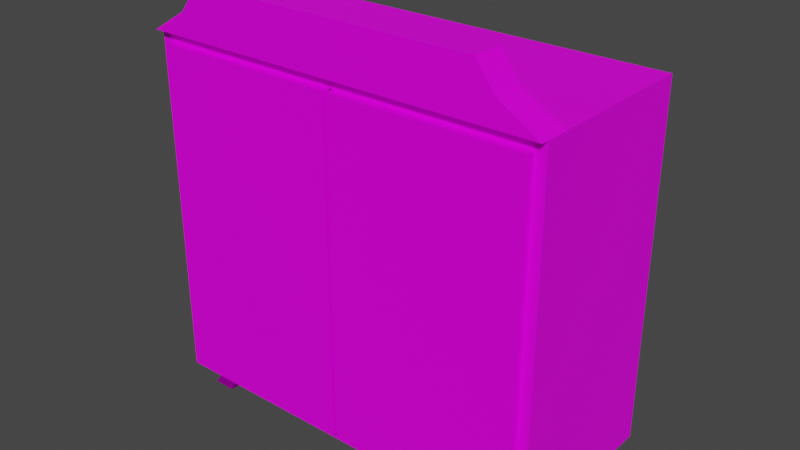 # Source: wardrobe.blend  (saved by Blender 3.1.7; exported with 4.5.12 LTS)
import bpy
from mathutils import Matrix  # noqa: F401  (used for matrix-valued properties, if any)

bpy.ops.wm.read_factory_settings(use_empty=True)
scene = bpy.context.scene
scene.name = 'Scene'

# ---- images (referenced by path relative to the original .blend; pixels are not part of the script)
import os
ASSET_DIR = os.environ.get("B2B_ASSET_DIR", "")  # directory of the original .blend (textures are referenced by path, not embedded)
HERE = os.path.dirname(os.path.abspath(__file__))  # packed textures are extracted next to this script under _unpacked/

def load_image(name, relpath, width, height, colorspace="sRGB"):
    """Load a texture the original file referenced (path relative to the .blend, or extracted next to this script)."""
    p = next((c for c in (os.path.join(HERE, relpath), os.path.join(ASSET_DIR, relpath)) if relpath and os.path.exists(c)), "")
    if p:
        img = bpy.data.images.load(p, check_existing=True)
        img.name = name
    else:  # same state as the original file: an image datablock whose file is absent (Cycles renders it pink)
        img = bpy.data.images.new(name, width, height)
        img.source = "FILE"
        img.filepath = "//" + (relpath or name)
    img.colorspace_settings.name = colorspace
    return img
img_wardrobetexture_png = load_image('wardrobeTexture.png', 'wardrobeTexture.png', 1024, 1024, 'sRGB')
img_wardrobetexture1_png = load_image('wardrobeTexture1.png', 'wardrobeTexture1.png', 1024, 1024, 'sRGB')
img_wardrobetexture0_png = load_image('wardrobeTexture0.png', 'wardrobeTexture0.png', 1024, 1024, 'sRGB')

# ---- materials (node trees are filled in below, after node groups)
mat_wardrobematerial = bpy.data.materials.new('wardrobeMaterial')
mat_wardrobematerial.use_transparent_shadow = False
mat_wardrobematerial3 = bpy.data.materials.new('wardrobeMaterial3')
mat_wardrobematerial3.use_transparent_shadow = False
mat_wardrobematerial2 = bpy.data.materials.new('wardrobeMaterial2')
mat_wardrobematerial2.use_transparent_shadow = False

# ---- material node trees
mat_wardrobematerial.use_nodes = True; mat_wardrobematerial.node_tree.nodes.clear()
_N = mat_wardrobematerial.node_tree.nodes; _L = mat_wardrobematerial.node_tree.links
n0 = _N.new('ShaderNodeBsdfPrincipled'); n0.name = 'Principled BSDF'; n0.location = (10, 300)
n0.distribution = 'GGX'
n0.subsurface_method = 'RANDOM_WALK_SKIN'
n0.inputs[3].default_value = 1.45
n0.inputs[13].default_value = 0.1693
n0.inputs[27].default_value = (0.0, 0.0, 0.0, 1.0)
n0.inputs[28].default_value = 1.0
n1 = _N.new('ShaderNodeOutputMaterial'); n1.name = 'Material Output'; n1.location = (300, 300)
n2 = _N.new('ShaderNodeTexImage'); n2.name = 'Image Texture'; n2.location = (-321, 306)
n2.image = img_wardrobetexture_png
n2.interpolation = 'Closest'
_L.new(n0.outputs[0], n1.inputs[0])
_L.new(n2.outputs[0], n0.inputs[0])
n1.is_active_output = True
mat_wardrobematerial3.use_nodes = True; mat_wardrobematerial3.node_tree.nodes.clear()
_N = mat_wardrobematerial3.node_tree.nodes; _L = mat_wardrobematerial3.node_tree.links
n0 = _N.new('ShaderNodeBsdfPrincipled'); n0.name = 'Principled BSDF'; n0.location = (10, 300)
n0.distribution = 'GGX'
n0.subsurface_method = 'RANDOM_WALK_SKIN'
n0.inputs[1].default_value = 1.0
n0.inputs[3].default_value = 1.45
n0.inputs[27].default_value = (0.0, 0.0, 0.0, 1.0)
n0.inputs[28].default_value = 1.0
n1 = _N.new('ShaderNodeOutputMaterial'); n1.name = 'Material Output'; n1.location = (300, 300)
n2 = _N.new('ShaderNodeTexImage'); n2.name = 'Image Texture'; n2.location = (-280, 280)
n2.image = img_wardrobetexture1_png
n2.interpolation = 'Closest'
_L.new(n0.outputs[0], n1.inputs[0])
_L.new(n2.outputs[0], n0.inputs[0])
n1.is_active_output = True
mat_wardrobematerial2.use_nodes = True; mat_wardrobematerial2.node_tree.nodes.clear()
_N = mat_wardrobematerial2.node_tree.nodes; _L = mat_wardrobematerial2.node_tree.links
n0 = _N.new('ShaderNodeBsdfPrincipled'); n0.name = 'Principled BSDF'; n0.location = (10, 300)
n0.distribution = 'GGX'
n0.subsurface_method = 'RANDOM_WALK_SKIN'
n0.inputs[3].default_value = 1.45
n0.inputs[13].default_value = 0.1378
n0.inputs[27].default_value = (0.0, 0.0, 0.0, 1.0)
n0.inputs[28].default_value = 1.0
n1 = _N.new('ShaderNodeOutputMaterial'); n1.name = 'Material Output'; n1.location = (300, 300)
n2 = _N.new('ShaderNodeTexImage'); n2.name = 'Image Texture'; n2.location = (-321, 306)
n2.image = img_wardrobetexture0_png
n2.interpolation = 'Closest'
_L.new(n0.outputs[0], n1.inputs[0])
_L.new(n2.outputs[0], n0.inputs[0])
n1.is_active_output = True

# ---- world
world_world = bpy.data.worlds.new('World'); scene.world = world_world
world_world.use_nodes = True; world_world.node_tree.nodes.clear()
_N = world_world.node_tree.nodes; _L = world_world.node_tree.links
n0 = _N.new('ShaderNodeOutputWorld'); n0.name = 'World Output'; n0.location = (300, 300)
n1 = _N.new('ShaderNodeBackground'); n1.name = 'Background'; n1.location = (10, 300)
n1.inputs[0].default_value = (0.05088, 0.05088, 0.05088, 1.0)
_L.new(n1.outputs[0], n0.inputs[0])
n0.is_active_output = True
world_world.color = (0.05088, 0.05088, 0.05088)
world_world.use_sun_shadow = False
world_world.sun_shadow_jitter_overblur = 0.0

# ---- meshes
me_cube_001 = bpy.data.meshes.new('Cube.001')
me_cube_001.from_pydata([(1.0, 0.4397, 0.1091), (1.0, 0.4397, 1.87), (-1.0, 0.4397, 0.1091), (-1.0, 0.4397, 1.87), (0.9478, -0.4397, 0.1613), (0.9478, -0.4397, 1.818), (-0.9478, -0.4397, 0.1613), (-0.9478, -0.4397, 1.818), (-1.0, -0.3274, 1.87), (1.0, -0.3274, 1.87), (-0.8104, -0.3274, 1.985), (0.8104, -0.3274, 1.985), (-0.7095, -0.3274, 2.117), (0.7095, -0.3274, 2.117), (-1.0, -0.334, 0.1091), (-1.0, -0.223, 0.1091), (-1.0, 0.2351, 0.1091), (-1.0, 0.3459, 0.1091), (1.0, 0.3459, 0.1091), (1.0, 0.2351, 0.1091), (1.0, -0.223, 0.1091), (1.0, -0.334, 0.1091), (-0.9044, 0.4397, 0.1091), (-0.7931, 0.4397, 0.1091), (0.7982, 0.4397, 0.1091), (0.907, 0.4397, 0.1091), (-0.9044, 0.3459, 0.1091), (-0.7931, 0.3459, 0.1091), (0.7982, 0.3459, 0.1091), (0.907, 0.3459, 0.1091), (-0.9044, 0.2351, 0.1091), (-0.7931, 0.2351, 0.1091), (0.7982, 0.2351, 0.1091), (0.907, 0.2351, 0.1091), (-0.9044, -0.223, 0.1091), (-0.7931, -0.223, 0.1091), (0.7982, -0.223, 0.1091), (0.907, -0.223, 0.1091), (-0.9044, -0.334, 0.1091), (-0.7931, -0.334, 0.1091), (0.7982, -0.334, 0.1091), (0.907, -0.334, 0.1091), (-0.9044, 0.3459, 0.05849), (-0.7931, 0.3459, 0.05849), (0.7982, 0.3459, 0.05849), (0.907, 0.3459, 0.05849), (-0.9044, 0.2351, 0.05849), (-0.7931, 0.2351, 0.05849), (0.7982, 0.2351, 0.05849), (0.907, 0.2351, 0.05849), (-0.9044, -0.223, 0.05849), (-0.7931, -0.223, 0.05849), (0.7982, -0.223, 0.05849), (0.907, -0.223, 0.05849), (-0.9044, -0.334, 0.05849), (-0.7931, -0.334, 0.05849), (0.7982, -0.334, 0.05849), (0.907, -0.334, 0.05849), (-0.9188, 0.3975, 0.0), (-0.8057, 0.3975, 0.0), (0.8108, 0.3975, 0.0), (0.9214, 0.3975, 0.0), (-0.9188, 0.2699, 0.0), (-0.8057, 0.2699, 0.0), (0.8108, 0.2699, 0.0), (0.9214, 0.2699, 0.0), (-0.9188, -0.2578, 0.0), (-0.8057, -0.2578, 0.0), (0.8108, -0.2578, 0.0), (0.9214, -0.2578, 0.0), (-0.9188, -0.3857, 0.0), (-0.8057, -0.3857, 0.0), (0.8108, -0.3857, 0.0), (0.9214, -0.3857, 0.0), (-1.0, -0.4397, 1.87), (-1.0, -0.4397, 0.1091), (-0.9044, -0.4397, 0.1091), (1.0, -0.4397, 1.87), (1.0, -0.4397, 0.1091), (0.907, -0.4397, 0.1091), (0.7982, -0.4397, 0.1091), (-0.7931, -0.4397, 0.1091), (-0.9478, -0.128, 1.818), (-0.9478, -0.128, 0.1613), (-0.5911, -0.128, 1.818), (0.9478, -0.128, 1.818), (0.9478, -0.128, 0.1613), (-0.6188, -0.128, 0.1613), (-0.6188, -0.128, 1.818), (-0.5911, -0.128, 0.1613), (-0.6188, 0.2991, 0.1613), (0.9478, 0.2991, 0.1613), (0.9478, 0.2991, 1.818), (-0.5911, 0.2991, 1.818), (-0.9478, -0.128, 1.284), (-0.9478, -0.128, 1.266), (-0.9478, -0.128, 0.7322), (-0.9478, -0.128, 0.7135), (-0.6188, -0.128, 1.266), (-0.6188, -0.128, 1.284), (-0.6188, -0.128, 0.7135), (-0.6188, -0.128, 0.7322), (-0.9478, 0.2991, 0.1613), (-0.9478, 0.2991, 1.818), (-0.6188, 0.2991, 1.818), (-0.5911, 0.2991, 0.1613), (-0.9478, 0.2991, 0.7322), (-0.6188, 0.2991, 0.7322), (-0.6188, 0.2991, 0.7135), (-0.9478, 0.2991, 0.7135), (-0.9478, 0.2991, 1.284), (-0.6188, 0.2991, 1.284), (-0.6188, 0.2991, 1.266), (-0.9478, 0.2991, 1.266), (-1.0, -0.4792, 1.87), (1.0, -0.4792, 1.87), (-0.8104, -0.4792, 1.985), (0.8104, -0.4792, 1.985), (-0.7095, -0.4792, 2.117), (0.7095, -0.4792, 2.117), (-0.5911, -0.4397, 0.1613), (-0.5911, -0.4397, 1.818)], [], [(0, 25, 24, 23, 22, 2, 3, 1), (2, 17, 16, 15, 14, 75, 74, 8, 3), (84, 93, 92, 85), (78, 21, 20, 19, 18, 0, 1, 9, 77), (41, 21, 78, 79), (8, 9, 1, 3), (12, 10, 116, 118), (13, 12, 118, 119), (77, 9, 11, 117, 115), (8, 10, 11, 9), (11, 13, 119, 117), (10, 12, 13, 11), (25, 0, 18, 29), (29, 18, 19, 33), (33, 19, 20, 37), (37, 20, 21, 41), (15, 34, 38, 14), (26, 42, 46, 30), (35, 36, 40, 39), (35, 51, 50, 34), (16, 30, 34, 15), (30, 31, 35, 34), (31, 32, 36, 35), (32, 33, 37, 36), (17, 26, 30, 16), (34, 50, 54, 38), (27, 28, 32, 31), (27, 43, 42, 26), (2, 22, 26, 17), (22, 23, 27, 26), (23, 24, 28, 27), (24, 25, 29, 28), (14, 38, 76, 75), (38, 39, 81, 76), (39, 40, 80, 81), (40, 41, 79, 80), (48, 64, 65, 49), (52, 68, 72, 56), (46, 62, 63, 47), (55, 71, 67, 51), (39, 55, 51, 35), (31, 47, 43, 27), (29, 45, 44, 28), (36, 52, 56, 40), (37, 53, 52, 36), (28, 44, 48, 32), (41, 57, 53, 37), (33, 49, 45, 29), (30, 46, 47, 31), (38, 54, 55, 39), (32, 48, 49, 33), (40, 56, 57, 41), (66, 67, 71, 70), (68, 69, 73, 72), (58, 59, 63, 62), (60, 61, 65, 64), (57, 73, 69, 53), (51, 67, 66, 50), (42, 58, 62, 46), (53, 69, 68, 52), (47, 63, 59, 43), (54, 70, 71, 55), (44, 60, 64, 48), (56, 72, 73, 57), (43, 59, 58, 42), (49, 65, 61, 45), (50, 66, 70, 54), (45, 61, 60, 44), (7, 74, 75, 6), (5, 77, 74, 7, 121), (4, 78, 77, 5), (4, 120, 6, 75, 76, 81, 80, 79, 78), (120, 4, 86, 89), (5, 85, 86, 4), (101, 107, 106, 96), (6, 83, 97, 96, 95, 94, 82, 7), (106, 107, 112, 113), (121, 7, 82, 88, 84), (87, 89, 84, 88, 99, 98, 101, 100), (94, 110, 103, 82), (96, 97, 100, 101), (94, 95, 98, 99), (95, 113, 112, 98), (105, 91, 92, 93), (102, 90, 108, 109), (110, 111, 104, 103), (88, 104, 111, 99), (89, 105, 93, 84), (85, 92, 91, 86), (96, 106, 113, 95), (97, 109, 108, 100), (87, 90, 102, 83), (83, 102, 109, 97), (82, 103, 104, 88), (98, 112, 107, 101), (99, 111, 110, 94), (100, 108, 90, 87), (86, 91, 105, 89), (115, 117, 116, 114), (117, 119, 118, 116), (77, 115, 114, 74), (10, 8, 74, 114, 116), (5, 121, 84, 85), (6, 120, 89, 87, 83)])
me_cube_001.polygons.foreach_set('material_index', [0, 0, 0, 0, 0, 0, 0, 0, 0, 0, 0, 0, 0, 0, 0, 0, 0, 1, 0, 1, 0, 0, 0, 0, 0, 1, 0, 1, 0, 0, 0, 0, 0, 0, 0, 0, 1, 1, 1, 1, 1, 1, 1, 1, 1, 1, 1, 1, 1, 1, 1, 1, 1, 1, 1, 1, 1, 1, 1, 1, 1, 1, 1, 1, 1, 1, 1, 1, 0, 0, 0, 0, 0, 0, 0, 0, 0, 0, 0, 0, 0, 0, 0, 0, 0, 0, 0, 0, 0, 0, 0, 0, 0, 0, 0, 0, 0, 0, 0, 0, 0, 0, 0, 0])
_uv = me_cube_001.uv_layers.new(name='UVMap')
_uv.uv.foreach_set('vector', [0.1749, 0.2506, 0.1749, 0.2579, 0.1749, 0.2665, 0.1749, 0.3915, 0.1749, 0.4003, 0.1749, 0.4078, 0.3133, 0.4078, 0.3133, 0.2506, 0.1749, 0.4078, 0.1749, 0.4152, 0.1749, 0.4239, 0.1749, 0.4599, 0.1749, 0.4686, 0.1749, 0.4769, 0.3133, 0.4769, 0.3133, 0.4681, 0.3133, 0.4078, 0.08601, 0.2552, 0.1487, 0.2552, 0.1487, 0.02922, 0.08601, 0.02922, 0.1749, 0.1815, 0.1749, 0.1898, 0.1749, 0.1985, 0.1749, 0.2345, 0.1749, 0.2432, 0.1749, 0.2506, 0.3133, 0.2506, 0.3133, 0.1903, 0.3133, 0.1815, 0.87, 0.07061, 0.87, 0.05921, 0.857, 0.05921, 0.857, 0.07061, 0.5607, 0.8523, 0.2223, 0.8523, 0.2223, 0.9821, 0.5607, 0.9821, 0.5115, 0.8106, 0.5396, 0.8106, 0.5396, 0.7849, 0.5115, 0.7849, 0.2714, 0.8106, 0.5115, 0.8106, 0.5115, 0.7849, 0.2714, 0.7849, 0.2058, 0.7916, 0.2058, 0.8106, 0.2433, 0.8106, 0.2433, 0.7849, 0.2058, 0.7849, 0.5607, 0.8523, 0.5286, 0.8329, 0.2543, 0.8329, 0.2223, 0.8523, 0.2433, 0.8106, 0.2714, 0.8106, 0.2714, 0.7849, 0.2433, 0.7849, 0.5286, 0.8329, 0.5115, 0.8106, 0.2714, 0.8106, 0.2543, 0.8329, 0.9648, 0.07061, 0.9648, 0.05921, 0.9533, 0.05921, 0.9533, 0.07061, 0.9533, 0.07061, 0.9533, 0.05921, 0.9397, 0.05921, 0.9397, 0.07061, 0.9397, 0.07061, 0.9397, 0.05921, 0.8836, 0.05921, 0.8836, 0.07061, 0.8836, 0.07061, 0.8836, 0.05921, 0.87, 0.05921, 0.87, 0.07061, 0.8836, 0.3043, 0.8836, 0.2926, 0.87, 0.2926, 0.87, 0.3043, 0.04661, 0.3742, 0.04661, 0.3805, 0.05911, 0.3805, 0.05911, 0.3742, 0.8836, 0.279, 0.8836, 0.08394, 0.87, 0.08394, 0.87, 0.279, 0.01536, 0.4055, 0.01536, 0.4117, 0.02786, 0.4117, 0.02786, 0.4055, 0.9397, 0.3043, 0.9397, 0.2926, 0.8836, 0.2926, 0.8836, 0.3043, 0.9397, 0.2926, 0.9397, 0.279, 0.8836, 0.279, 0.8836, 0.2926, 0.9397, 0.279, 0.9397, 0.08394, 0.8836, 0.08394, 0.8836, 0.279, 0.9397, 0.08394, 0.9397, 0.07061, 0.8836, 0.07061, 0.8836, 0.08394, 0.9533, 0.3043, 0.9533, 0.2926, 0.9397, 0.2926, 0.9397, 0.3043, 0.02786, 0.4055, 0.02786, 0.4117, 0.04661, 0.4117, 0.04661, 0.4055, 0.9533, 0.279, 0.9533, 0.08394, 0.9397, 0.08394, 0.9397, 0.279, 0.03411, 0.3742, 0.03411, 0.3805, 0.04661, 0.3805, 0.04661, 0.3742, 0.9648, 0.3043, 0.9648, 0.2926, 0.9533, 0.2926, 0.9533, 0.3043, 0.9648, 0.2926, 0.9648, 0.279, 0.9533, 0.279, 0.9533, 0.2926, 0.9648, 0.279, 0.9648, 0.08394, 0.9533, 0.08394, 0.9533, 0.279, 0.9648, 0.08394, 0.9648, 0.07061, 0.9533, 0.07061, 0.9533, 0.08394, 0.87, 0.3043, 0.87, 0.2926, 0.857, 0.2926, 0.857, 0.3043, 0.87, 0.2926, 0.87, 0.279, 0.857, 0.279, 0.857, 0.2926, 0.87, 0.279, 0.87, 0.08394, 0.857, 0.08394, 0.857, 0.279, 0.87, 0.08394, 0.87, 0.07061, 0.857, 0.07061, 0.857, 0.08394, 0.01536, 0.3492, 0.01536, 0.3617, 0.02786, 0.3617, 0.02786, 0.3492, 0.01536, 0.3195, 0.01536, 0.3305, 0.03411, 0.3305, 0.03411, 0.3195, 0.05911, 0.3805, 0.05911, 0.393, 0.07161, 0.393, 0.07161, 0.3805, 0.05911, 0.4117, 0.05911, 0.4242, 0.07161, 0.4242, 0.07161, 0.4117, 0.05911, 0.4055, 0.05911, 0.4117, 0.07161, 0.4117, 0.07161, 0.4055, 0.01536, 0.3742, 0.01536, 0.3805, 0.03411, 0.3805, 0.03411, 0.3742, 0.04661, 0.343, 0.04661, 0.3492, 0.05911, 0.3492, 0.05911, 0.343, 0.01536, 0.3133, 0.01536, 0.3195, 0.03411, 0.3195, 0.03411, 0.3133, 0.05911, 0.3133, 0.05911, 0.3195, 0.07161, 0.3195, 0.07161, 0.3133, 0.05911, 0.343, 0.05911, 0.3492, 0.07161, 0.3492, 0.07161, 0.343, 0.04661, 0.3133, 0.04661, 0.3195, 0.05911, 0.3195, 0.05911, 0.3133, 0.02786, 0.343, 0.02786, 0.3492, 0.04661, 0.3492, 0.04661, 0.343, 0.05911, 0.3742, 0.05911, 0.3805, 0.07161, 0.3805, 0.07161, 0.3742, 0.04661, 0.4055, 0.04661, 0.4117, 0.05911, 0.4117, 0.05911, 0.4055, 0.01536, 0.343, 0.01536, 0.3492, 0.02786, 0.3492, 0.02786, 0.343, 0.03411, 0.3133, 0.03411, 0.3195, 0.04661, 0.3195, 0.04661, 0.3133, 0.02786, 0.4242, 0.01536, 0.4242, 0.01536, 0.4367, 0.02786, 0.4367, 0.07161, 0.3305, 0.05911, 0.3305, 0.05911, 0.343, 0.07161, 0.343, 0.05911, 0.4055, 0.07161, 0.4055, 0.07161, 0.393, 0.05911, 0.393, 0.01536, 0.3742, 0.02786, 0.3742, 0.02786, 0.3617, 0.01536, 0.3617, 0.04661, 0.3195, 0.04661, 0.3305, 0.05911, 0.3305, 0.05911, 0.3195, 0.01536, 0.4117, 0.01536, 0.4242, 0.02786, 0.4242, 0.02786, 0.4117, 0.04661, 0.3805, 0.04661, 0.393, 0.05911, 0.393, 0.05911, 0.3805, 0.05911, 0.3195, 0.05911, 0.3305, 0.07161, 0.3305, 0.07161, 0.3195, 0.01536, 0.3805, 0.01536, 0.393, 0.03411, 0.393, 0.03411, 0.3805, 0.04661, 0.4117, 0.04661, 0.4242, 0.05911, 0.4242, 0.05911, 0.4117, 0.05911, 0.3492, 0.05911, 0.3617, 0.07161, 0.3617, 0.07161, 0.3492, 0.03411, 0.3195, 0.03411, 0.3305, 0.04661, 0.3305, 0.04661, 0.3195, 0.03411, 0.3805, 0.03411, 0.393, 0.04661, 0.393, 0.04661, 0.3805, 0.02786, 0.3492, 0.02786, 0.3617, 0.04661, 0.3617, 0.04661, 0.3492, 0.02786, 0.4117, 0.02786, 0.4242, 0.04661, 0.4242, 0.04661, 0.4117, 0.04661, 0.3492, 0.04661, 0.3617, 0.05911, 0.3617, 0.05911, 0.3492, 0.3092, 0.02843, 0.3133, 0.02432, 0.1749, 0.02432, 0.179, 0.02843, 0.3092, 0.1774, 0.3133, 0.1815, 0.3133, 0.02432, 0.3092, 0.02843, 0.3092, 0.05646, 0.179, 0.1774, 0.1749, 0.1815, 0.3133, 0.1815, 0.3092, 0.1774, 0.179, 0.1774, 0.179, 0.05646, 0.179, 0.02843, 0.1749, 0.02432, 0.1749, 0.03183, 0.1749, 0.04058, 0.1749, 0.1656, 0.1749, 0.1742, 0.1749, 0.1815, 0.04023, 0.4985, 0.04023, 0.7245, 0.08601, 0.7245, 0.08601, 0.4985, 0.04023, 0.9678, 0.08601, 0.9678, 0.08601, 0.7245, 0.04023, 0.7245, 0.6034, 0.6557, 0.6034, 0.544, 0.5174, 0.544, 0.5174, 0.6557, 0.9231, 0.9513, 0.9233, 0.8908, 0.8332, 0.8906, 0.8294, 0.8906, 0.7418, 0.8906, 0.7382, 0.8906, 0.651, 0.8908, 0.6512, 0.9514, 0.8294, 0.8386, 0.8294, 0.7985, 0.7418, 0.7985, 0.7418, 0.8386, 0.5929, 0.9515, 0.6512, 0.9514, 0.651, 0.8908, 0.5973, 0.8909, 0.5927, 0.8919, 0.3911, 0.06782, 0.3854, 0.06782, 0.3854, 0.4065, 0.3911, 0.4065, 0.3911, 0.2975, 0.3911, 0.2936, 0.3911, 0.1845, 0.3911, 0.1807, 0.7382, 0.8906, 0.738, 0.8388, 0.6508, 0.839, 0.651, 0.8908, 0.4584, 0.1845, 0.4584, 0.1807, 0.3911, 0.1807, 0.3911, 0.1845, 0.4584, 0.2975, 0.4584, 0.2936, 0.3911, 0.2936, 0.3911, 0.2975, 0.5063, 0.5044, 0.5063, 0.3927, 0.4202, 0.3927, 0.4202, 0.5044, 0.1487, 0.4985, 0.1487, 0.7245, 0.392, 0.7245, 0.392, 0.4985, 0.9235, 0.8391, 0.9237, 0.7993, 0.8336, 0.7991, 0.8334, 0.8389, 0.738, 0.8388, 0.7379, 0.799, 0.6507, 0.7991, 0.6508, 0.839, 0.6505, 0.7474, 0.6507, 0.7991, 0.7379, 0.799, 0.7377, 0.7472, 0.08601, 0.4985, 0.1487, 0.4985, 0.1487, 0.2552, 0.08601, 0.2552, 0.08601, 0.9678, 0.1487, 0.9678, 0.1487, 0.7245, 0.08601, 0.7245, 0.8294, 0.8906, 0.8294, 0.8386, 0.7418, 0.8386, 0.7418, 0.8906, 0.5033, 0.6557, 0.5033, 0.544, 0.4172, 0.544, 0.4172, 0.6557, 0.977, 0.8909, 0.9772, 0.8392, 0.9235, 0.8391, 0.9233, 0.8908, 0.9233, 0.8908, 0.9235, 0.8391, 0.8334, 0.8389, 0.8332, 0.8906, 0.651, 0.8908, 0.6508, 0.839, 0.5971, 0.8391, 0.5973, 0.8909, 0.7418, 0.7466, 0.7418, 0.7985, 0.8294, 0.7985, 0.8294, 0.7465, 0.6073, 0.5037, 0.6073, 0.392, 0.5213, 0.392, 0.5213, 0.5037, 0.8338, 0.7474, 0.8336, 0.7991, 0.9237, 0.7993, 0.9239, 0.7476, 0.08601, 0.7245, 0.1487, 0.7245, 0.1487, 0.4985, 0.08601, 0.4985, 0.2223, 0.7432, 0.2543, 0.7626, 0.5286, 0.7626, 0.5607, 0.7432, 0.2543, 0.7626, 0.2714, 0.7849, 0.5115, 0.7849, 0.5286, 0.7626, 0.3133, 0.1815, 0.3164, 0.1815, 0.3164, 0.02432, 0.3133, 0.02432, 0.5396, 0.8106, 0.5771, 0.8106, 0.5771, 0.7916, 0.5771, 0.7849, 0.5396, 0.7849, 0.04023, 0.02922, 0.04023, 0.2552, 0.08601, 0.2552, 0.08601, 0.02922, 0.9231, 0.9513, 0.9813, 0.9515, 0.9815, 0.892, 0.977, 0.8909, 0.9233, 0.8908])
me_cube_001.materials.append(mat_wardrobematerial)
me_cube_001.materials.append(mat_wardrobematerial3)
me_cube_001.use_remesh_fix_poles = True
me_cube_001.use_remesh_preserve_attributes = False
me_cube_001.update()
me_cube_004 = bpy.data.meshes.new('Cube.004')
me_cube_004.from_pydata([(2.632e-08, -0.01973, -0.8283), (2.632e-08, -0.01973, 0.8283), (-0.9383, -0.01973, 0.8283), (-0.9383, -0.01973, -0.8283), (3.269e-08, 0.01973, 0.8283), (3.269e-08, 0.01973, -0.8283), (-0.9383, 0.01973, -0.8283), (-0.9383, 0.01973, 0.8283)], [], [(0, 1, 2, 3), (5, 6, 7, 4), (2, 1, 4, 7), (1, 0, 5, 4), (3, 2, 7, 6), (0, 3, 6, 5)])
_uv = me_cube_004.uv_layers.new(name='UVMap')
_uv.uv.foreach_set('vector', [0.7971, 0.05275, 0.7971, 0.3364, 0.6348, 0.3364, 0.6348, 0.05275, 0.4657, 0.05275, 0.628, 0.05275, 0.628, 0.3364, 0.4657, 0.3364, 0.6348, 0.3364, 0.6333, 0.3695, 0.6294, 0.3695, 0.628, 0.3364, 0.6333, 0.3695, 0.6333, 0.5327, 0.6294, 0.5327, 0.6294, 0.3695, 0.6348, 0.05275, 0.6348, 0.3364, 0.628, 0.3364, 0.628, 0.05275, 0.6333, 0.01965, 0.6348, 0.05275, 0.628, 0.05275, 0.6294, 0.01965])
me_cube_004.materials.append(mat_wardrobematerial2)
me_cube_004.use_remesh_fix_poles = True
me_cube_004.use_remesh_preserve_attributes = False
me_cube_004.update()
me_cube_003 = bpy.data.meshes.new('Cube.003')
me_cube_003.from_pydata([(-3.269e-08, -0.01973, -0.8283), (-3.269e-08, -0.01973, 0.8283), (0.9383, -0.01973, 0.8283), (0.9383, -0.01973, -0.8283), (-2.632e-08, 0.01973, 0.8283), (-2.632e-08, 0.01973, -0.8283), (0.9383, 0.01973, 0.8283), (0.9383, 0.01973, -0.8283)], [], [(3, 2, 1, 0), (7, 5, 4, 6), (3, 0, 5, 7), (0, 1, 4, 5), (2, 3, 7, 6), (1, 2, 6, 4)])
_uv = me_cube_003.uv_layers.new(name='UVMap')
_uv.uv.foreach_set('vector', [0.8179, 0.6517, 0.8179, 0.3647, 0.9821, 0.3647, 0.9821, 0.6517, 0.811, 0.6517, 0.6469, 0.6517, 0.6469, 0.3647, 0.811, 0.3647, 0.8179, 0.6517, 0.8164, 0.6791, 0.8126, 0.6791, 0.811, 0.6517, 0.8164, 0.1778, 0.8164, 0.3372, 0.8126, 0.3372, 0.8126, 0.1778, 0.8179, 0.3647, 0.8179, 0.6517, 0.811, 0.6517, 0.811, 0.3647, 0.8164, 0.3372, 0.8179, 0.3647, 0.811, 0.3647, 0.8126, 0.3372])
me_cube_003.materials.append(mat_wardrobematerial2)
me_cube_003.use_remesh_fix_poles = True
me_cube_003.use_remesh_preserve_attributes = False
me_cube_003.update()
me_cylinder = bpy.data.meshes.new('Cylinder')
me_cylinder.from_pydata([(-0.5, 0.02, -3.775e-08), (1.05, 0.02, 3.775e-08), (-0.5, -8.742e-10, -0.02), (1.05, -8.742e-10, -0.02), (-0.5, -0.02, -3.6e-08), (1.05, -0.02, 3.95e-08), (-0.5, 2.385e-10, 0.02), (1.05, 2.385e-10, 0.02)], [], [(0, 1, 3, 2), (2, 3, 5, 4), (4, 5, 7, 6), (6, 7, 1, 0)])
_uv = me_cylinder.uv_layers.new(name='UVMap')
_uv.uv.foreach_set('vector', [0.3369, 0.4029, 0.3369, 0.06473, 0.3407, 0.06473, 0.3407, 0.4029, 0.3407, 0.4029, 0.3407, 0.06473, 0.3446, 0.06473, 0.3446, 0.4029, 0.3446, 0.4029, 0.3446, 0.06473, 0.3484, 0.06473, 0.3484, 0.4029, 0.333, 0.4029, 0.333, 0.06473, 0.3369, 0.06473, 0.3369, 0.4029])
me_cylinder.materials.append(mat_wardrobematerial3)
me_cylinder.use_remesh_fix_poles = True
me_cylinder.use_remesh_preserve_attributes = False
me_cylinder.update()

# ---- objects
ob_wardrobe = bpy.data.objects.new('wardrobe', me_cube_001)
ob_wardroberightdoor = bpy.data.objects.new('wardrobeRightDoor', me_cube_004)
ob_wardrobeleftdoor = bpy.data.objects.new('wardrobeLeftDoor', me_cube_003)
ob_cylinder = bpy.data.objects.new('Cylinder', me_cylinder)

# ---- transforms, parenting, visibility, modifiers, constraints
ob_wardrobe.location = (0.0, 0.0, 0.0)
ob_wardroberightdoor.location = (0.9478, -0.4594, 0.9896)
ob_wardrobeleftdoor.location = (-0.9478, -0.4594, 0.9896)
ob_cylinder.location = (-0.08694, 0.0, 1.612)

# ---- collection membership
scene.collection.objects.link(ob_wardrobe)
scene.collection.objects.link(ob_wardroberightdoor)
scene.collection.objects.link(ob_wardrobeleftdoor)
scene.collection.objects.link(ob_cylinder)

# ---- scene / render settings (as saved in the file)
scene.frame_start = 1; scene.frame_end = 250; scene.frame_set(1)
scene.render.engine = 'BLENDER_EEVEE_NEXT'
scene.cycles.sampling_pattern = 'TABULATED_SOBOL'
scene.cycles.use_light_tree = False
scene.view_settings.view_transform = 'Filmic'
bpy.context.view_layer.update()

# ---- added for rendering (the .blend has no active camera and no usable light): camera, sun
cam_auto = bpy.data.cameras.new('AutoCamera')
cam_auto.lens = 50.0
cam_auto.sensor_width = 36.0
cam_auto.clip_end = 1000.0
ob_auto_camera = bpy.data.objects.new('AutoCamera', cam_auto)
scene.collection.objects.link(ob_auto_camera)
ob_auto_camera.location = (2.82533, -3.41012, 3.31863)
ob_auto_camera.rotation_euler = (1.09748, -7.21219e-08, 0.694738)
scene.camera = ob_auto_camera
light_auto_sun = bpy.data.lights.new('AutoSun', 'SUN')
light_auto_sun.energy = 3.0
light_auto_sun.angle = 0.0523599
ob_auto_sun = bpy.data.objects.new('AutoSun', light_auto_sun)
scene.collection.objects.link(ob_auto_sun)
ob_auto_sun.rotation_euler = (0.872665, 0.174533, 0.523599)
bpy.context.view_layer.update()
